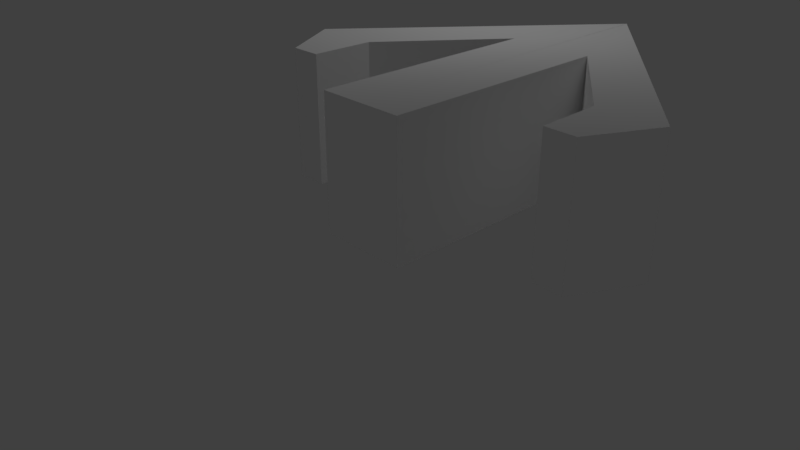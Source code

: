 # Source: modelArrow.blend  (saved by Blender 2.78.0; exported with 4.5.12 LTS)
import bpy
from mathutils import Matrix  # noqa: F401  (used for matrix-valued properties, if any)

bpy.ops.wm.read_factory_settings(use_empty=True)
scene = bpy.context.scene
scene.name = 'Scene'

# ---- collections
col_collection_1 = bpy.data.collections.new('Collection 1'); scene.collection.children.link(col_collection_1)

# ---- materials (node trees are filled in below, after node groups)
mat_material_001 = bpy.data.materials.new('Material.001')
mat_material_001.alpha_threshold = 0.0
mat_material_001.roughness = 0.5

# ---- material node trees
mat_material_001.use_nodes = True; mat_material_001.node_tree.nodes.clear()
_N = mat_material_001.node_tree.nodes; _L = mat_material_001.node_tree.links
n0 = _N.new('ShaderNodeOutputMaterial'); n0.name = 'Material Output'; n0.location = (300, 300)
n1 = _N.new('ShaderNodeBsdfDiffuse'); n1.name = 'Diffuse BSDF'; n1.location = (10, 300)
n1.inputs[0].default_value = (1.0, 1.0, 1.0, 1.0)
n1.inputs[1].default_value = 1.0
_L.new(n1.outputs[0], n0.inputs[0])
n0.is_active_output = True

# ---- world
world_world = bpy.data.worlds.new('World'); scene.world = world_world
world_world.color = (0.05088, 0.05088, 0.05088)
world_world.use_sun_shadow = False
world_world.sun_shadow_jitter_overblur = 0.0
world_world.cycles.sampling_method = 'MANUAL'

# ---- cameras
cam_camera = bpy.data.cameras.new('Camera')
cam_camera.clip_end = 100.0
cam_camera.lens = 35.0
cam_camera.sensor_width = 32.0
cam_camera.sensor_height = 18.0
cam_camera.ortho_scale = 7.314
cam_camera.dof.focus_distance = 0.0

# ---- lights
light_lamp = bpy.data.lights.new('Lamp', 'POINT')
light_lamp.transmission_factor = 0.0
light_lamp.cutoff_distance = 30.0
light_lamp.energy = 100.0
light_lamp.shadow_buffer_clip_start = 1.001
light_lamp.shadow_soft_size = 0.1
light_lamp.shadow_maximum_resolution = 0.006
light_lamp.use_absolute_resolution = True

# ---- meshes
me_plane_008 = bpy.data.meshes.new('Plane.008')
me_plane_008.from_pydata([(-3.025, 1.922, 0.01255), (0.003851, 5.629, 2.013), (0.003851, 5.629, 0.01255), (-3.025, 1.922, 2.013), (-3.025, 1.922, 0.01255), (-2.493, 0.9454, 2.0), (-2.493, 0.9454, 4.768e-07), (-2.022, 0.9512, 2.0), (-2.022, 0.9512, 4.768e-07), (-2.006, 1.933, 2.0), (-2.006, 1.933, 4.768e-07), (-0.6625, 3.661, 2.0), (-0.6625, 3.661, 4.172e-07), (-0.6645, 3.91e-05, 2.0), (-0.6645, 3.91e-05, 3.576e-07), (-5.394e-05, 1.431e-06, 2.0), (-5.394e-05, 1.431e-06, 3.576e-07), (0.003851, 5.629, 2.013), (-3.025, 1.922, 2.013), (-2.493, 0.9454, 2.0), (-2.022, 0.9512, 2.0), (-2.006, 1.933, 2.0), (-0.6625, 3.661, 2.0), (-0.6645, 3.91e-05, 2.0), (-5.394e-05, 1.431e-06, 2.0)], [], [(0, 4, 3, 1, 2), (4, 6, 5, 3), (6, 8, 7, 5), (8, 10, 9, 7), (10, 12, 11, 9), (12, 14, 13, 11), (14, 16, 15, 13), (1, 17, 24, 15), (17, 18, 19, 20, 21, 22, 23, 24), (7, 20, 19, 5), (13, 23, 22, 11), (3, 18, 17, 1), (9, 21, 20, 7), (15, 24, 23, 13), (5, 19, 18, 3), (11, 22, 21, 9)])
_ca = me_plane_008.color_attributes.new('Col', 'BYTE_COLOR', 'CORNER')
_ca.data.foreach_set('color', [1.0, 1.0, 1.0, 1.0, 1.0, 1.0, 1.0, 1.0, 1.0, 1.0, 1.0, 1.0, 1.0, 1.0, 1.0, 1.0, 1.0, 1.0, 1.0, 1.0, 1.0, 1.0, 1.0, 1.0, 1.0, 1.0, 1.0, 1.0, 1.0, 1.0, 1.0, 1.0, 1.0, 1.0, 1.0, 1.0, 1.0, 1.0, 1.0, 1.0, 1.0, 1.0, 1.0, 1.0, 1.0, 1.0, 1.0, 1.0, 1.0, 1.0, 1.0, 1.0, 1.0, 1.0, 1.0, 1.0, 1.0, 1.0, 1.0, 1.0, 1.0, 1.0, 1.0, 1.0, 1.0, 1.0, 1.0, 1.0, 1.0, 1.0, 1.0, 1.0, 1.0, 1.0, 1.0, 1.0, 1.0, 1.0, 1.0, 1.0, 1.0, 1.0, 1.0, 1.0, 1.0, 1.0, 1.0, 1.0, 1.0, 1.0, 1.0, 1.0, 1.0, 1.0, 1.0, 1.0, 1.0, 1.0, 1.0, 1.0, 1.0, 1.0, 1.0, 1.0, 1.0, 1.0, 1.0, 1.0, 1.0, 1.0, 1.0, 1.0, 1.0, 1.0, 1.0, 1.0, 1.0, 1.0, 1.0, 1.0, 1.0, 1.0, 1.0, 1.0, 1.0, 1.0, 1.0, 1.0, 1.0, 1.0, 1.0, 1.0, 1.0, 1.0, 1.0, 1.0, 1.0, 1.0, 1.0, 1.0, 1.0, 1.0, 1.0, 1.0, 1.0, 1.0, 1.0, 1.0, 1.0, 1.0, 1.0, 1.0, 1.0, 1.0, 1.0, 1.0, 1.0, 1.0, 1.0, 1.0, 1.0, 1.0, 1.0, 1.0, 1.0, 1.0, 1.0, 1.0, 1.0, 1.0, 1.0, 1.0, 1.0, 1.0, 1.0, 1.0, 1.0, 1.0, 1.0, 1.0, 1.0, 1.0, 1.0, 1.0, 1.0, 1.0, 1.0, 1.0, 1.0, 1.0, 1.0, 1.0, 1.0, 1.0, 1.0, 1.0, 1.0, 1.0, 1.0, 1.0, 1.0, 1.0, 1.0, 1.0, 1.0, 1.0, 1.0, 1.0, 1.0, 1.0, 1.0, 1.0, 1.0, 1.0, 1.0, 1.0, 1.0, 1.0, 1.0, 1.0, 1.0, 1.0, 1.0, 1.0, 1.0, 1.0, 1.0, 1.0, 1.0, 1.0, 1.0, 1.0, 1.0, 1.0, 1.0, 1.0, 1.0, 1.0, 1.0, 1.0, 1.0, 1.0, 1.0, 1.0, 1.0, 1.0, 1.0, 1.0, 1.0, 1.0, 1.0, 1.0, 1.0, 1.0, 1.0, 1.0, 1.0, 1.0, 1.0, 1.0, 1.0, 1.0, 1.0, 1.0, 1.0, 1.0, 1.0, 1.0, 1.0, 1.0, 1.0, 1.0, 1.0, 1.0, 1.0, 1.0])
me_plane_008.materials.append(mat_material_001)
me_plane_008.use_remesh_preserve_volume = False
me_plane_008.use_remesh_preserve_attributes = False
me_plane_008.use_mirror_vertex_groups = False
me_plane_008.update()

# ---- objects
ob_lamp = bpy.data.objects.new('Lamp', light_lamp)
ob_camera = bpy.data.objects.new('Camera', cam_camera)
ob_plane_007 = bpy.data.objects.new('Plane.007', me_plane_008)

# ---- transforms, parenting, visibility, modifiers, constraints
ob_lamp.location = (-0.71, 3.45, 6.194)
ob_lamp.rotation_euler = (0.6503, 1.15, 1.866)
ob_lamp.scale = (3.71, 2.81, 1.0)
ob_lamp.lock_rotations_4d = False
ob_lamp.empty_display_type = 'ARROWS'
ob_lamp.color = (0.0, 0.0, 0.0, 0.0)
ob_lamp.lineart.crease_threshold = 0.0
ob_camera.location = (7.62, -6.508, 5.344)
ob_camera.rotation_euler = (1.109, 0.0, 0.8149)
ob_camera.lock_rotations_4d = False
ob_camera.empty_display_type = 'ARROWS'
ob_camera.color = (0.0, 0.0, 0.0, 0.0)
ob_camera.display_type = 'WIRE'
ob_camera.lineart.crease_threshold = 0.0
ob_plane_007.location = (0.0, 0.0, 0.0)
ob_plane_007.lineart.crease_threshold = 0.0
_m = ob_plane_007.modifiers.new('Mirror', 'MIRROR')

# ---- collection membership
col_collection_1.objects.link(ob_lamp)
col_collection_1.objects.link(ob_camera)
col_collection_1.objects.link(ob_plane_007)

# ---- scene / render settings (as saved in the file)
scene.camera = ob_camera
scene.frame_start = 1; scene.frame_end = 250; scene.frame_set(2)
scene.render.engine = 'CYCLES'
scene.render.resolution_percentage = 50
scene.render.dither_intensity = 0.0
scene.cycles.use_denoising = False
scene.cycles.samples = 128
scene.cycles.sampling_pattern = 'TABULATED_SOBOL'
scene.cycles.light_sampling_threshold = 0.0
scene.cycles.use_adaptive_sampling = False
scene.cycles.use_light_tree = False
scene.cycles.blur_glossy = 0.0
scene.cycles.sample_clamp_indirect = 0.0
scene.view_settings.view_transform = 'Standard'
bpy.context.view_layer.update()
